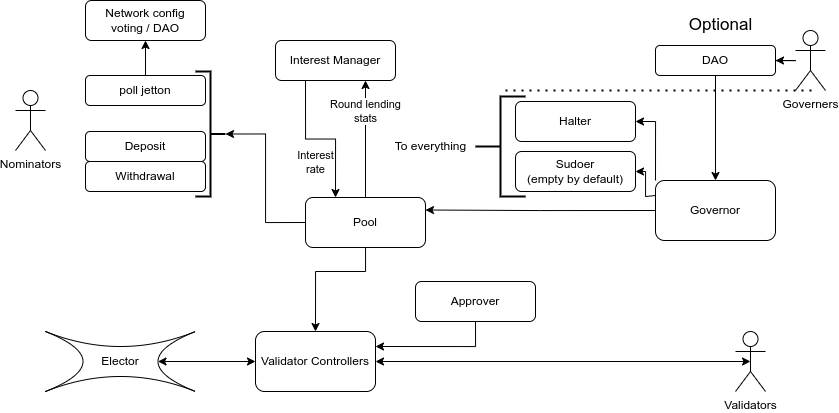

The diagram above was exported from draw.io. Its source (the exported page's mxGraphModel, read from the mxfile embedded in the PNG):
<mxGraphModel dx="1035" dy="694" grid="1" gridSize="10" guides="1" tooltips="1" connect="1" arrows="1" fold="1" page="1" pageScale="1" pageWidth="850" pageHeight="1100" math="0" shadow="0">
  <root>
    <mxCell id="0" />
    <mxCell id="1" parent="0" />
    <mxCell id="A1kJsQe7Ka4o7Ff1RWd9-35" style="edgeStyle=orthogonalEdgeStyle;rounded=0;orthogonalLoop=1;jettySize=auto;html=1;exitX=0.5;exitY=0.5;exitDx=0;exitDy=0;exitPerimeter=0;entryX=0.5;entryY=0;entryDx=0;entryDy=0;startArrow=classic;startFill=1;strokeWidth=1;" parent="1" source="A1kJsQe7Ka4o7Ff1RWd9-1" target="A1kJsQe7Ka4o7Ff1RWd9-34" edge="1">
      <mxGeometry relative="1" as="geometry">
        <Array as="points">
          <mxPoint x="330" y="280" />
        </Array>
      </mxGeometry>
    </mxCell>
    <mxCell id="A1kJsQe7Ka4o7Ff1RWd9-3" value="Nominators" style="shape=umlActor;verticalLabelPosition=bottom;labelBackgroundColor=#ffffff;verticalAlign=top;html=1;outlineConnect=0;" parent="1" vertex="1">
      <mxGeometry x="30" y="99" width="30" height="60" as="geometry" />
    </mxCell>
    <mxCell id="A1kJsQe7Ka4o7Ff1RWd9-6" value="Elector" style="shape=switch;whiteSpace=wrap;html=1;" parent="1" vertex="1">
      <mxGeometry x="60" y="340" width="150" height="60" as="geometry" />
    </mxCell>
    <mxCell id="aw14XoL2_0RgMR3itbOI-4" style="edgeStyle=orthogonalEdgeStyle;rounded=0;orthogonalLoop=1;jettySize=auto;html=1;exitX=0.5;exitY=0;exitDx=0;exitDy=0;entryX=0.5;entryY=1;entryDx=0;entryDy=0;" edge="1" parent="1" source="A1kJsQe7Ka4o7Ff1RWd9-18" target="aw14XoL2_0RgMR3itbOI-3">
      <mxGeometry relative="1" as="geometry" />
    </mxCell>
    <mxCell id="A1kJsQe7Ka4o7Ff1RWd9-18" value="poll jetton" style="rounded=1;whiteSpace=wrap;html=1;" parent="1" vertex="1">
      <mxGeometry x="100" y="84" width="120" height="30" as="geometry" />
    </mxCell>
    <mxCell id="A1kJsQe7Ka4o7Ff1RWd9-19" value="Deposit" style="rounded=1;whiteSpace=wrap;html=1;" parent="1" vertex="1">
      <mxGeometry x="100" y="140" width="120" height="30" as="geometry" />
    </mxCell>
    <mxCell id="A1kJsQe7Ka4o7Ff1RWd9-20" value="Withdrawal" style="rounded=1;whiteSpace=wrap;html=1;" parent="1" vertex="1">
      <mxGeometry x="100" y="170" width="120" height="30" as="geometry" />
    </mxCell>
    <mxCell id="iW-wRdc1awABzqb9qvkf-9" style="edgeStyle=orthogonalEdgeStyle;rounded=0;orthogonalLoop=1;jettySize=auto;html=1;exitX=0;exitY=0.25;exitDx=0;exitDy=0;entryX=1;entryY=0.5;entryDx=0;entryDy=0;" parent="1" source="A1kJsQe7Ka4o7Ff1RWd9-28" target="iW-wRdc1awABzqb9qvkf-6" edge="1">
      <mxGeometry relative="1" as="geometry">
        <Array as="points">
          <mxPoint x="660" y="205" />
          <mxPoint x="660" y="180" />
        </Array>
      </mxGeometry>
    </mxCell>
    <mxCell id="iW-wRdc1awABzqb9qvkf-11" style="edgeStyle=orthogonalEdgeStyle;rounded=0;orthogonalLoop=1;jettySize=auto;html=1;exitX=0;exitY=0;exitDx=0;exitDy=0;entryX=1;entryY=0.5;entryDx=0;entryDy=0;" parent="1" source="A1kJsQe7Ka4o7Ff1RWd9-28" target="iW-wRdc1awABzqb9qvkf-5" edge="1">
      <mxGeometry relative="1" as="geometry" />
    </mxCell>
    <mxCell id="aw14XoL2_0RgMR3itbOI-6" style="edgeStyle=orthogonalEdgeStyle;rounded=0;orthogonalLoop=1;jettySize=auto;html=1;exitX=0;exitY=0.5;exitDx=0;exitDy=0;entryX=1;entryY=0.25;entryDx=0;entryDy=0;" edge="1" parent="1" source="A1kJsQe7Ka4o7Ff1RWd9-28" target="A1kJsQe7Ka4o7Ff1RWd9-1">
      <mxGeometry relative="1" as="geometry" />
    </mxCell>
    <mxCell id="A1kJsQe7Ka4o7Ff1RWd9-28" value="Governor" style="rounded=1;whiteSpace=wrap;html=1;" parent="1" vertex="1">
      <mxGeometry x="670" y="189" width="120" height="60" as="geometry" />
    </mxCell>
    <mxCell id="aw14XoL2_0RgMR3itbOI-1" style="edgeStyle=orthogonalEdgeStyle;rounded=0;orthogonalLoop=1;jettySize=auto;html=1;entryX=1;entryY=0.5;entryDx=0;entryDy=0;" edge="1" parent="1" source="A1kJsQe7Ka4o7Ff1RWd9-30" target="A1kJsQe7Ka4o7Ff1RWd9-31">
      <mxGeometry relative="1" as="geometry" />
    </mxCell>
    <mxCell id="A1kJsQe7Ka4o7Ff1RWd9-30" value="Governers" style="shape=umlActor;verticalLabelPosition=bottom;labelBackgroundColor=#ffffff;verticalAlign=top;html=1;outlineConnect=0;" parent="1" vertex="1">
      <mxGeometry x="810" y="39" width="30" height="60" as="geometry" />
    </mxCell>
    <mxCell id="aw14XoL2_0RgMR3itbOI-2" style="edgeStyle=orthogonalEdgeStyle;rounded=0;orthogonalLoop=1;jettySize=auto;html=1;exitX=0.5;exitY=1;exitDx=0;exitDy=0;entryX=0.5;entryY=0;entryDx=0;entryDy=0;" edge="1" parent="1" source="A1kJsQe7Ka4o7Ff1RWd9-31" target="A1kJsQe7Ka4o7Ff1RWd9-28">
      <mxGeometry relative="1" as="geometry" />
    </mxCell>
    <mxCell id="A1kJsQe7Ka4o7Ff1RWd9-31" value="DAO" style="rounded=1;whiteSpace=wrap;html=1;" parent="1" vertex="1">
      <mxGeometry x="670" y="54" width="120" height="30" as="geometry" />
    </mxCell>
    <mxCell id="A1kJsQe7Ka4o7Ff1RWd9-37" style="edgeStyle=orthogonalEdgeStyle;rounded=0;orthogonalLoop=1;jettySize=auto;html=1;exitX=0.5;exitY=0.5;exitDx=0;exitDy=0;exitPerimeter=0;entryX=1;entryY=0.5;entryDx=0;entryDy=0;startArrow=classic;startFill=1;strokeWidth=1;" parent="1" source="A1kJsQe7Ka4o7Ff1RWd9-33" target="A1kJsQe7Ka4o7Ff1RWd9-34" edge="1">
      <mxGeometry relative="1" as="geometry" />
    </mxCell>
    <mxCell id="A1kJsQe7Ka4o7Ff1RWd9-33" value="Validators" style="shape=umlActor;verticalLabelPosition=bottom;labelBackgroundColor=#ffffff;verticalAlign=top;html=1;outlineConnect=0;" parent="1" vertex="1">
      <mxGeometry x="750" y="340" width="30" height="60" as="geometry" />
    </mxCell>
    <mxCell id="A1kJsQe7Ka4o7Ff1RWd9-36" style="edgeStyle=orthogonalEdgeStyle;rounded=0;orthogonalLoop=1;jettySize=auto;html=1;exitX=0;exitY=0.5;exitDx=0;exitDy=0;entryX=0.75;entryY=0.5;entryDx=0;entryDy=0;entryPerimeter=0;startArrow=classic;startFill=1;strokeWidth=1;" parent="1" source="A1kJsQe7Ka4o7Ff1RWd9-34" target="A1kJsQe7Ka4o7Ff1RWd9-6" edge="1">
      <mxGeometry relative="1" as="geometry" />
    </mxCell>
    <mxCell id="A1kJsQe7Ka4o7Ff1RWd9-34" value="Validator Controllers" style="rounded=1;whiteSpace=wrap;html=1;" parent="1" vertex="1">
      <mxGeometry x="270" y="340" width="120" height="60" as="geometry" />
    </mxCell>
    <mxCell id="u-6cv714392phKC8kd4y-1" value="" style="endArrow=none;dashed=1;html=1;dashPattern=1 3;strokeWidth=2;rounded=0;" parent="1" edge="1">
      <mxGeometry width="50" height="50" relative="1" as="geometry">
        <mxPoint x="520" y="99" as="sourcePoint" />
        <mxPoint x="830" y="99" as="targetPoint" />
      </mxGeometry>
    </mxCell>
    <mxCell id="u-6cv714392phKC8kd4y-2" value="Optional" style="text;html=1;align=center;verticalAlign=middle;resizable=0;points=[];autosize=1;strokeColor=none;fillColor=none;fontSize=17;" parent="1" vertex="1">
      <mxGeometry x="690" y="19" width="90" height="30" as="geometry" />
    </mxCell>
    <mxCell id="iW-wRdc1awABzqb9qvkf-26" style="edgeStyle=orthogonalEdgeStyle;rounded=0;orthogonalLoop=1;jettySize=auto;html=1;exitX=0;exitY=0.5;exitDx=0;exitDy=0;entryX=0;entryY=0.5;entryDx=0;entryDy=0;entryPerimeter=0;" parent="1" source="A1kJsQe7Ka4o7Ff1RWd9-1" target="iW-wRdc1awABzqb9qvkf-15" edge="1">
      <mxGeometry relative="1" as="geometry" />
    </mxCell>
    <mxCell id="2GaQWyi11btwGb4y9AYa-6" value="Round lending&lt;br&gt;stats" style="edgeStyle=orthogonalEdgeStyle;rounded=0;orthogonalLoop=1;jettySize=auto;html=1;exitX=0.5;exitY=0;exitDx=0;exitDy=0;entryX=0.75;entryY=1;entryDx=0;entryDy=0;" parent="1" source="A1kJsQe7Ka4o7Ff1RWd9-1" target="2GaQWyi11btwGb4y9AYa-4" edge="1">
      <mxGeometry x="0.4655" relative="1" as="geometry">
        <mxPoint as="offset" />
      </mxGeometry>
    </mxCell>
    <mxCell id="A1kJsQe7Ka4o7Ff1RWd9-1" value="Pool" style="rounded=1;whiteSpace=wrap;html=1;" parent="1" vertex="1">
      <mxGeometry x="320" y="206" width="120" height="50" as="geometry" />
    </mxCell>
    <mxCell id="iW-wRdc1awABzqb9qvkf-5" value="Halter" style="rounded=1;whiteSpace=wrap;html=1;" parent="1" vertex="1">
      <mxGeometry x="530" y="110" width="120" height="40" as="geometry" />
    </mxCell>
    <mxCell id="iW-wRdc1awABzqb9qvkf-6" value="Sudoer&lt;br&gt;(empty by default)" style="rounded=1;whiteSpace=wrap;html=1;" parent="1" vertex="1">
      <mxGeometry x="530" y="160" width="120" height="40" as="geometry" />
    </mxCell>
    <mxCell id="iW-wRdc1awABzqb9qvkf-13" style="edgeStyle=orthogonalEdgeStyle;rounded=0;orthogonalLoop=1;jettySize=auto;html=1;exitX=0.5;exitY=1;exitDx=0;exitDy=0;entryX=1;entryY=0.25;entryDx=0;entryDy=0;" parent="1" source="iW-wRdc1awABzqb9qvkf-7" target="A1kJsQe7Ka4o7Ff1RWd9-34" edge="1">
      <mxGeometry relative="1" as="geometry" />
    </mxCell>
    <mxCell id="iW-wRdc1awABzqb9qvkf-7" value="Approver" style="rounded=1;whiteSpace=wrap;html=1;" parent="1" vertex="1">
      <mxGeometry x="430" y="290" width="120" height="40" as="geometry" />
    </mxCell>
    <mxCell id="iW-wRdc1awABzqb9qvkf-15" value="" style="strokeWidth=2;html=1;shape=mxgraph.flowchart.annotation_2;align=left;labelPosition=right;pointerEvents=1;rotation=-180;" parent="1" vertex="1">
      <mxGeometry x="210" y="80" width="30" height="125" as="geometry" />
    </mxCell>
    <mxCell id="iW-wRdc1awABzqb9qvkf-20" value="" style="strokeWidth=2;html=1;shape=mxgraph.flowchart.annotation_2;align=left;labelPosition=right;pointerEvents=1;" parent="1" vertex="1">
      <mxGeometry x="490" y="105" width="50" height="100" as="geometry" />
    </mxCell>
    <mxCell id="iW-wRdc1awABzqb9qvkf-24" value="To everything" style="text;html=1;align=center;verticalAlign=middle;resizable=0;points=[];autosize=1;strokeColor=none;fillColor=none;" parent="1" vertex="1">
      <mxGeometry x="400" y="140" width="90" height="30" as="geometry" />
    </mxCell>
    <mxCell id="2GaQWyi11btwGb4y9AYa-5" value="Interest&lt;br&gt;rate" style="edgeStyle=orthogonalEdgeStyle;rounded=0;orthogonalLoop=1;jettySize=auto;html=1;exitX=0.25;exitY=1;exitDx=0;exitDy=0;entryX=0.25;entryY=0;entryDx=0;entryDy=0;" parent="1" source="2GaQWyi11btwGb4y9AYa-4" target="A1kJsQe7Ka4o7Ff1RWd9-1" edge="1">
      <mxGeometry x="0.5205" y="-20" relative="1" as="geometry">
        <mxPoint as="offset" />
      </mxGeometry>
    </mxCell>
    <mxCell id="2GaQWyi11btwGb4y9AYa-4" value="Interest Manager" style="rounded=1;whiteSpace=wrap;html=1;" parent="1" vertex="1">
      <mxGeometry x="290" y="49" width="120" height="40" as="geometry" />
    </mxCell>
    <mxCell id="aw14XoL2_0RgMR3itbOI-3" value="Network config&lt;br&gt;voting / DAO" style="rounded=1;whiteSpace=wrap;html=1;" vertex="1" parent="1">
      <mxGeometry x="100" y="9" width="120" height="40" as="geometry" />
    </mxCell>
  </root>
</mxGraphModel>